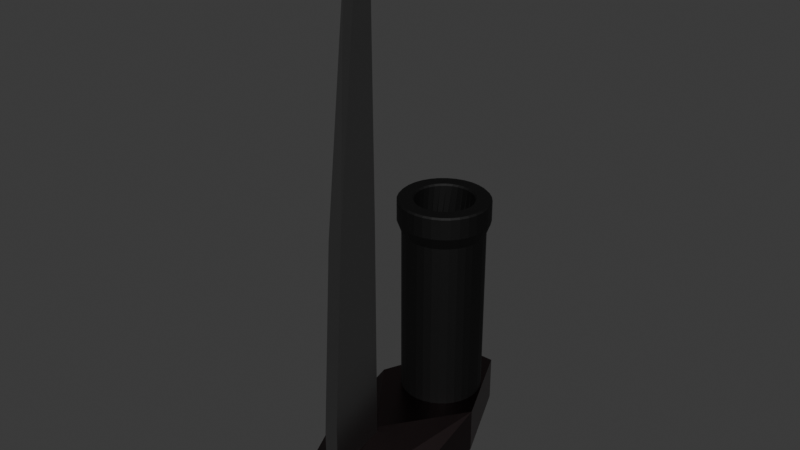 # Source: MachineWeapon.blend  (saved by Blender 4.1.24; exported with 4.5.12 LTS)
import bpy
from mathutils import Matrix  # noqa: F401  (used for matrix-valued properties, if any)

bpy.ops.wm.read_factory_settings(use_empty=True)
scene = bpy.context.scene
scene.name = 'Scene'

# ---- collections
col_collection = bpy.data.collections.new('Collection'); scene.collection.children.link(col_collection)

# ---- materials (node trees are filled in below, after node groups)
mat_rust = bpy.data.materials.new('Rust')
mat_rust.alpha_threshold = 0.0
mat_rust.use_transparent_shadow = False
mat_rust.roughness = 0.5
mat_rust.line_color = (0.0, 0.0, 0.0, 1.0)
mat_bladematerial = bpy.data.materials.new('BladeMaterial')
mat_bladematerial.use_transparent_shadow = False
mat_gunbarrel = bpy.data.materials.new('GunBarrel')
mat_gunbarrel.use_transparent_shadow = False

# ---- material node trees
mat_rust.use_nodes = True; mat_rust.node_tree.nodes.clear()
_N = mat_rust.node_tree.nodes; _L = mat_rust.node_tree.links
n0 = _N.new('ShaderNodeOutputMaterial'); n0.name = 'Material Output'; n0.location = (300, 300)
n1 = _N.new('ShaderNodeBsdfPrincipled'); n1.name = 'Principled BSDF'; n1.location = (10, 300)
n1.inputs[0].default_value = (0.09084, 0.06697, 0.06866, 1.0)
n1.inputs[1].default_value = 1.0
n1.inputs[2].default_value = 0.3291
n1.inputs[3].default_value = 1.45
_L.new(n1.outputs[0], n0.inputs[0])
n0.is_active_output = True
mat_bladematerial.use_nodes = True; mat_bladematerial.node_tree.nodes.clear()
_N = mat_bladematerial.node_tree.nodes; _L = mat_bladematerial.node_tree.links
n0 = _N.new('ShaderNodeBsdfPrincipled'); n0.name = 'Principled BSDF'; n0.location = (10, 300)
n0.inputs[0].default_value = (0.3537, 0.3537, 0.3537, 1.0)
n0.inputs[1].default_value = 1.0
n0.inputs[2].default_value = 0.3038
n1 = _N.new('ShaderNodeOutputMaterial'); n1.name = 'Material Output'; n1.location = (300, 300)
_L.new(n0.outputs[0], n1.inputs[0])
n1.is_active_output = True
mat_gunbarrel.use_nodes = True; mat_gunbarrel.node_tree.nodes.clear()
_N = mat_gunbarrel.node_tree.nodes; _L = mat_gunbarrel.node_tree.links
n0 = _N.new('ShaderNodeBsdfPrincipled'); n0.name = 'Principled BSDF'; n0.location = (10, 300)
n0.inputs[0].default_value = (0.02715, 0.02715, 0.02715, 1.0)
n0.inputs[1].default_value = 0.9684
n0.inputs[2].default_value = 0.6646
n1 = _N.new('ShaderNodeOutputMaterial'); n1.name = 'Material Output'; n1.location = (300, 300)
_L.new(n0.outputs[0], n1.inputs[0])
n1.is_active_output = True

# ---- world
world_world = bpy.data.worlds.new('World'); scene.world = world_world
world_world.use_nodes = True; world_world.node_tree.nodes.clear()
_N = world_world.node_tree.nodes; _L = world_world.node_tree.links
n0 = _N.new('ShaderNodeOutputWorld'); n0.name = 'World Output'; n0.location = (300, 300)
n1 = _N.new('ShaderNodeBackground'); n1.name = 'Background'; n1.location = (10, 300)
n1.inputs[0].default_value = (0.05088, 0.05088, 0.05088, 1.0)
_L.new(n1.outputs[0], n0.inputs[0])
n0.is_active_output = True
world_world.color = (0.05088, 0.05088, 0.05088)
world_world.use_sun_shadow = False
world_world.sun_shadow_jitter_overblur = 0.0

# ---- meshes
me_cube_001 = bpy.data.meshes.new('Cube.001')
me_cube_001.from_pydata([(-0.329, 1.0, 1.0), (-1.0, 0.329, 1.0), (1.0, 0.329, 1.0), (0.329, 1.0, 1.0), (-1.0, -0.329, 0.2718), (-1.0, 0.329, 1.0), (-0.02732, -0.2718, 1.0), (-0.329, -1.0, 0.2718), (0.02732, -0.2718, 1.0), (0.329, -1.0, 0.2718), (1.0, 0.329, 1.0), (1.0, -0.329, 0.2718), (-0.04319, -0.3101, -1.0), (-0.329, -1.0, -0.3101), (-1.0, -0.329, -0.3101), (-0.3101, -0.04319, -1.0), (-0.3101, 0.04319, -1.0), (-1.0, 0.329, -0.3101), (-0.04319, 0.3101, -1.0), (-0.329, 1.0, -0.3101), (0.3101, -0.04319, -1.0), (1.0, -0.329, -0.3101), (0.329, -1.0, -0.3101), (0.04319, -0.3101, -1.0), (0.04319, 0.3101, -1.0), (0.329, 1.0, -0.3101), (0.3101, 0.04319, -1.0), (1.0, 0.329, -0.3101)], [], [(27, 2, 10, 11, 21), (14, 4, 5, 1, 17), (2, 3, 0, 1, 5, 6, 8, 10), (9, 22, 21, 11), (0, 19, 17, 1), (19, 0, 3, 25), (2, 27, 25, 3), (22, 9, 7, 13), (6, 5, 4, 7), (10, 8, 9, 11), (8, 6, 7, 9), (16, 18, 24, 26, 20, 23, 12, 15), (15, 12, 13, 14), (18, 16, 17, 19), (26, 24, 25, 27), (23, 20, 21, 22), (14, 17, 16, 15), (19, 25, 24, 18), (27, 21, 20, 26), (22, 13, 12, 23), (13, 7, 4, 14)])
_uv = me_cube_001.uv_layers.new(name='UVMap')
_uv.uv.foreach_set('vector', [0.4612, 0.5839, 0.625, 0.5839, 0.625, 0.5839, 0.534, 0.6661, 0.4612, 0.6661, 0.4612, 0.08388, 0.534, 0.08388, 0.625, 0.1661, 0.625, 0.1661, 0.4612, 0.1661, 0.625, 0.5839, 0.7089, 0.5, 0.7911, 0.5, 0.875, 0.5839, 0.875, 0.5839, 0.7534, 0.659, 0.7466, 0.659, 0.625, 0.5839, 0.534, 0.8339, 0.4612, 0.8339, 0.4612, 0.6661, 0.534, 0.6661, 0.625, 0.3339, 0.4612, 0.3339, 0.4612, 0.1661, 0.625, 0.1661, 0.4612, 0.3339, 0.625, 0.3339, 0.625, 0.4161, 0.4612, 0.4161, 0.625, 0.5839, 0.4612, 0.5839, 0.4612, 0.4161, 0.625, 0.4161, 0.4612, 0.8339, 0.534, 0.8339, 0.534, 0.9161, 0.4612, 0.9161, 0.625, 0.02666, 0.625, 0.08388, 0.534, 0.08388, 0.534, 0.0, 0.625, 0.6661, 0.625, 0.7806, 0.534, 0.8339, 0.534, 0.6661, 0.625, 0.8716, 0.625, 0.8784, 0.534, 0.9161, 0.534, 0.8339, 0.2112, 0.6196, 0.2446, 0.5862, 0.2554, 0.5862, 0.2888, 0.6196, 0.2888, 0.6304, 0.2554, 0.6638, 0.2446, 0.6638, 0.2112, 0.6304, 0.2112, 0.6304, 0.2446, 0.6638, 0.2089, 0.75, 0.125, 0.6661, 0.2446, 0.5862, 0.2112, 0.6196, 0.125, 0.5839, 0.2089, 0.5, 0.2888, 0.6196, 0.2554, 0.5862, 0.2911, 0.5, 0.375, 0.5839, 0.2554, 0.6638, 0.2888, 0.6304, 0.375, 0.6661, 0.2911, 0.75, 0.125, 0.6661, 0.125, 0.5839, 0.2112, 0.6196, 0.2112, 0.6304, 0.2089, 0.5, 0.2911, 0.5, 0.2554, 0.5862, 0.2446, 0.5862, 0.4612, 0.5839, 0.4612, 0.6661, 0.2888, 0.6304, 0.2888, 0.6196, 0.2911, 0.75, 0.2089, 0.75, 0.2446, 0.6638, 0.2554, 0.6638, 0.4612, 0.0, 0.534, 0.0, 0.534, 0.08388, 0.4612, 0.08388])
me_cube_001.materials.append(mat_rust)
me_cube_001.update()
me_cube_002 = bpy.data.meshes.new('Cube.002')
me_cube_002.from_pydata([(-2.155, -1.0, -1.0), (-2.155, -1.0, 1.0), (-2.155, 1.0, -1.0), (-2.155, 1.0, 1.0), (2.155, -1.0, -1.0), (2.155, -1.0, 1.0), (2.155, 1.0, -1.0), (2.155, 1.0, 1.0), (-2.155, -0.559, 7.854), (-2.155, 1.0, 7.854), (2.155, 1.0, 7.854), (2.155, -0.559, 7.854), (-1.326, 0.3533, 15.85), (-1.326, 1.0, 15.85), (1.326, 1.0, 15.85), (1.326, 0.3533, 15.85), (7.831e-09, 0.7669, 16.7), (7.831e-09, 1.0, 16.91), (7.831e-09, -1.367, -1.0), (7.831e-09, -1.367, 1.0), (7.831e-09, -0.9259, 7.854), (7.831e-09, -0.01361, 15.85)], [], [(0, 1, 3, 2), (2, 3, 7, 6), (6, 7, 5, 4), (4, 5, 19, 18), (2, 6, 4, 0), (3, 1, 8, 9), (12, 8, 20, 21), (5, 11, 20, 19), (7, 3, 9, 10), (5, 7, 10, 11), (15, 14, 17, 16), (10, 9, 13, 14), (11, 10, 14, 15), (9, 8, 12, 13), (13, 12, 16, 17), (1, 0, 18, 19), (14, 13, 17), (8, 1, 19, 20), (15, 16, 21), (0, 4, 18), (16, 12, 21), (11, 15, 21, 20)])
_uv = me_cube_002.uv_layers.new(name='UVMap')
_uv.uv.foreach_set('vector', [0.375, 0.0, 0.625, 0.0, 0.625, 0.25, 0.375, 0.25, 0.375, 0.25, 0.625, 0.25, 0.625, 0.5, 0.375, 0.5, 0.375, 0.5, 0.625, 0.5, 0.625, 0.75, 0.375, 0.75, 0.375, 0.75, 0.625, 0.75, 0.625, 0.75, 0.375, 0.75, 0.125, 0.5, 0.375, 0.5, 0.375, 0.75, 0.125, 0.75, 0.625, 0.25, 0.625, 0.0, 0.625, 0.0, 0.625, 0.25, 0.625, 0.0, 0.625, 0.0, 0.625, 0.0, 0.625, 0.0, 0.625, 0.75, 0.625, 0.75, 0.625, 0.75, 0.625, 0.75, 0.625, 0.5, 0.625, 0.25, 0.625, 0.25, 0.625, 0.5, 0.625, 0.75, 0.625, 0.5, 0.625, 0.5, 0.625, 0.75, 0.625, 0.75, 0.625, 0.5, 0.625, 0.5, 0.625, 0.75, 0.625, 0.5, 0.625, 0.25, 0.625, 0.25, 0.625, 0.5, 0.625, 0.75, 0.625, 0.5, 0.625, 0.5, 0.625, 0.75, 0.625, 0.25, 0.625, 0.0, 0.625, 0.0, 0.625, 0.25, 0.625, 0.25, 0.625, 0.0, 0.625, 0.0, 0.625, 0.25, 0.625, 0.0, 0.375, 0.0, 0.375, 0.0, 0.625, 0.0, 0.625, 0.5, 0.625, 0.25, 0.625, 0.5, 0.625, 0.0, 0.625, 0.0, 0.625, 0.0, 0.625, 0.0, 0.625, 0.75, 0.625, 0.75, 0.625, 0.75, 0.125, 0.75, 0.375, 0.75, 0.125, 0.75, 0.625, 0.0, 0.625, 0.0, 0.625, 0.0, 0.625, 0.75, 0.625, 0.75, 0.625, 0.75, 0.625, 0.75])
me_cube_002.materials.append(mat_bladematerial)
me_cube_002.update()
me_cylinder = bpy.data.meshes.new('Cylinder')
me_cylinder.from_pydata([(0.0, 1.0, -1.0), (0.0, 1.0, 3.522), (0.1951, 0.9808, -1.0), (0.1951, 0.9808, 3.522), (0.3827, 0.9239, -1.0), (0.3827, 0.9239, 3.522), (0.5556, 0.8315, -1.0), (0.5556, 0.8315, 3.522), (0.7071, 0.7071, -1.0), (0.7071, 0.7071, 3.522), (0.8315, 0.5556, -1.0), (0.8315, 0.5556, 3.522), (0.9239, 0.3827, -1.0), (0.9239, 0.3827, 3.522), (0.9808, 0.1951, -1.0), (0.9808, 0.1951, 3.522), (1.0, 0.0, -1.0), (1.0, 0.0, 3.522), (0.9808, -0.1951, -1.0), (0.9808, -0.1951, 3.522), (0.9239, -0.3827, -1.0), (0.9239, -0.3827, 3.522), (0.8315, -0.5556, -1.0), (0.8315, -0.5556, 3.522), (0.7071, -0.7071, -1.0), (0.7071, -0.7071, 3.522), (0.5556, -0.8315, -1.0), (0.5556, -0.8315, 3.522), (0.3827, -0.9239, -1.0), (0.3827, -0.9239, 3.522), (0.1951, -0.9808, -1.0), (0.1951, -0.9808, 3.522), (0.0, -1.0, -1.0), (0.0, -1.0, 3.522), (-0.1951, -0.9808, -1.0), (-0.1951, -0.9808, 3.522), (-0.3827, -0.9239, -1.0), (-0.3827, -0.9239, 3.522), (-0.5556, -0.8315, -1.0), (-0.5556, -0.8315, 3.522), (-0.7071, -0.7071, -1.0), (-0.7071, -0.7071, 3.522), (-0.8315, -0.5556, -1.0), (-0.8315, -0.5556, 3.522), (-0.9239, -0.3827, -1.0), (-0.9239, -0.3827, 3.522), (-0.9808, -0.1951, -1.0), (-0.9808, -0.1951, 3.522), (-1.0, 0.0, -1.0), (-1.0, 0.0, 3.522), (-0.9808, 0.1951, -1.0), (-0.9808, 0.1951, 3.522), (-0.9239, 0.3827, -1.0), (-0.9239, 0.3827, 3.522), (-0.8315, 0.5556, -1.0), (-0.8315, 0.5556, 3.522), (-0.7071, 0.7071, -1.0), (-0.7071, 0.7071, 3.522), (-0.5556, 0.8315, -1.0), (-0.5556, 0.8315, 3.522), (-0.3827, 0.9239, -1.0), (-0.3827, 0.9239, 3.522), (-0.1951, 0.9808, -1.0), (-0.1951, 0.9808, 3.522), (0.2163, 1.088, 3.815), (-2.52e-08, 1.109, 3.815), (0.4243, 1.024, 3.815), (0.6161, 0.922, 3.815), (0.7841, 0.7841, 3.815), (0.922, 0.6161, 3.815), (1.024, 0.4243, 3.815), (1.088, 0.2163, 3.815), (1.109, 1.298e-08, 3.815), (1.088, -0.2163, 3.815), (1.024, -0.4243, 3.815), (0.922, -0.6161, 3.815), (0.7841, -0.7841, 3.815), (0.6161, -0.922, 3.815), (0.4243, -1.024, 3.815), (0.2163, -1.088, 3.815), (-2.52e-08, -1.109, 3.815), (-0.2163, -1.088, 3.815), (-0.4243, -1.024, 3.815), (-0.6161, -0.922, 3.815), (-0.7841, -0.7841, 3.815), (-0.922, -0.6161, 3.815), (-1.024, -0.4243, 3.815), (-1.088, -0.2163, 3.815), (-1.109, 1.298e-08, 3.815), (-1.088, 0.2163, 3.815), (-1.024, 0.4243, 3.815), (-0.922, 0.6161, 3.815), (-0.7841, 0.7841, 3.815), (-0.6161, 0.922, 3.815), (-0.4243, 1.024, 3.815), (-0.2163, 1.088, 3.815), (-0.2693, 0.6651, 0.09899), (-0.3939, 0.5998, 0.09899), (-0.1344, 0.7049, 0.09899), (0.005729, 0.7175, 0.09899), (0.1456, 0.7026, 0.09899), (0.2799, 0.6607, 0.09899), (0.4034, 0.5934, 0.09899), (0.5114, 0.5033, 0.09899), (0.5998, 0.3939, 0.09899), (0.6651, 0.2693, 0.09899), (0.7049, 0.1344, 0.09899), (0.7175, -0.005729, 0.09899), (0.7026, -0.1456, 0.09899), (0.6607, -0.2799, 0.09899), (0.5934, -0.4034, 0.09899), (0.5033, -0.5114, 0.09899), (0.3939, -0.5998, 0.09899), (0.2693, -0.6651, 0.09899), (0.1344, -0.7049, 0.09899), (-0.005728, -0.7175, 0.09899), (-0.1456, -0.7026, 0.09899), (-0.2799, -0.6607, 0.09899), (-0.4034, -0.5934, 0.09899), (-0.5114, -0.5033, 0.09899), (-0.5998, -0.3939, 0.09899), (-0.6651, -0.2693, 0.09899), (-0.7049, -0.1344, 0.09899), (-0.7175, 0.005729, 0.09899), (-0.7026, 0.1456, 0.09899), (-0.6607, 0.2799, 0.09899), (-0.5934, 0.4034, 0.09899), (-0.5033, 0.5114, 0.09899), (0.1363, 0.7034, 4.312), (0.1476, 0.7421, 4.351), (-1.12e-08, 0.7566, 4.351), (-0.003597, 0.7165, 4.312), (0.2709, 0.6633, 4.312), (0.2895, 0.699, 4.351), (0.3951, 0.5977, 4.312), (0.4203, 0.6291, 4.351), (0.5041, 0.5092, 4.312), (0.535, 0.535, 4.351), (0.5937, 0.4011, 4.312), (0.6291, 0.4203, 4.351), (0.6606, 0.2775, 4.312), (0.699, 0.2895, 4.351), (0.702, 0.1433, 4.312), (0.7421, 0.1476, 4.351), (0.7165, 0.003597, 4.312), (0.7566, 1.034e-08, 4.351), (0.7034, -0.1363, 4.312), (0.7421, -0.1476, 4.351), (0.6633, -0.2709, 4.312), (0.699, -0.2895, 4.351), (0.5977, -0.3951, 4.312), (0.6291, -0.4203, 4.351), (0.5092, -0.5041, 4.312), (0.535, -0.535, 4.351), (0.4011, -0.5937, 4.312), (0.4203, -0.6291, 4.351), (0.2775, -0.6606, 4.312), (0.2895, -0.699, 4.351), (0.1433, -0.702, 4.312), (0.1476, -0.7421, 4.351), (0.003597, -0.7165, 4.312), (-1.12e-08, -0.7566, 4.351), (-0.1363, -0.7034, 4.312), (-0.1476, -0.7421, 4.351), (-0.2709, -0.6633, 4.312), (-0.2895, -0.699, 4.351), (-0.3951, -0.5977, 4.312), (-0.4203, -0.6291, 4.351), (-0.5041, -0.5092, 4.312), (-0.535, -0.535, 4.351), (-0.5937, -0.4011, 4.312), (-0.6291, -0.4203, 4.351), (-0.6606, -0.2775, 4.312), (-0.699, -0.2895, 4.351), (-0.702, -0.1433, 4.312), (-0.7421, -0.1476, 4.351), (-0.7165, -0.003597, 4.312), (-0.7566, 1.034e-08, 4.351), (-0.7034, 0.1363, 4.312), (-0.7421, 0.1476, 4.351), (-0.6633, 0.2709, 4.312), (-0.699, 0.2895, 4.351), (-0.5977, 0.3951, 4.312), (-0.6291, 0.4203, 4.351), (-0.5092, 0.5041, 4.312), (-0.535, 0.535, 4.351), (-0.4011, 0.5937, 4.312), (-0.4203, 0.6291, 4.351), (-0.2775, 0.6606, 4.312), (-0.2895, 0.699, 4.351), (-0.1433, 0.702, 4.312), (-0.1476, 0.7421, 4.351), (0.2087, 1.049, 4.351), (0.2163, 1.088, 4.312), (-9.772e-09, 1.109, 4.312), (-8.858e-09, 1.07, 4.351), (0.4094, 0.9884, 4.351), (0.4243, 1.024, 4.312), (0.5944, 0.8895, 4.351), (0.6161, 0.922, 4.312), (0.7565, 0.7565, 4.351), (0.7841, 0.7841, 4.312), (0.8895, 0.5944, 4.351), (0.922, 0.6161, 4.312), (0.9884, 0.4094, 4.351), (1.024, 0.4243, 4.312), (1.049, 0.2087, 4.351), (1.088, 0.2163, 4.312), (1.07, 1.269e-08, 4.351), (1.109, 1.298e-08, 4.312), (1.049, -0.2087, 4.351), (1.088, -0.2163, 4.312), (0.9884, -0.4094, 4.351), (1.024, -0.4243, 4.312), (0.8895, -0.5944, 4.351), (0.922, -0.6161, 4.312), (0.7565, -0.7565, 4.351), (0.7841, -0.7841, 4.312), (0.5944, -0.8895, 4.351), (0.6161, -0.922, 4.312), (0.4094, -0.9884, 4.351), (0.4243, -1.024, 4.312), (0.2087, -1.049, 4.351), (0.2163, -1.088, 4.312), (-8.858e-09, -1.07, 4.351), (-9.772e-09, -1.109, 4.312), (-0.2087, -1.049, 4.351), (-0.2163, -1.088, 4.312), (-0.4094, -0.9884, 4.351), (-0.4243, -1.024, 4.312), (-0.5944, -0.8895, 4.351), (-0.6161, -0.922, 4.312), (-0.7565, -0.7565, 4.351), (-0.7841, -0.7841, 4.312), (-0.8895, -0.5944, 4.351), (-0.922, -0.6161, 4.312), (-0.9884, -0.4094, 4.351), (-1.024, -0.4243, 4.312), (-1.049, -0.2087, 4.351), (-1.088, -0.2163, 4.312), (-1.07, 1.269e-08, 4.351), (-1.109, 1.298e-08, 4.312), (-1.049, 0.2087, 4.351), (-1.088, 0.2163, 4.312), (-0.9884, 0.4094, 4.351), (-1.024, 0.4243, 4.312), (-0.8895, 0.5944, 4.351), (-0.922, 0.6161, 4.312), (-0.7565, 0.7565, 4.351), (-0.7841, 0.7841, 4.312), (-0.5944, 0.8895, 4.351), (-0.6161, 0.922, 4.312), (-0.4094, 0.9884, 4.351), (-0.4243, 1.024, 4.312), (-0.2087, 1.049, 4.351), (-0.2163, 1.088, 4.312)], [], [(0, 1, 3, 2), (2, 3, 5, 4), (4, 5, 7, 6), (6, 7, 9, 8), (8, 9, 11, 10), (10, 11, 13, 12), (12, 13, 15, 14), (14, 15, 17, 16), (16, 17, 19, 18), (18, 19, 21, 20), (20, 21, 23, 22), (22, 23, 25, 24), (24, 25, 27, 26), (26, 27, 29, 28), (28, 29, 31, 30), (30, 31, 33, 32), (32, 33, 35, 34), (34, 35, 37, 36), (36, 37, 39, 38), (38, 39, 41, 40), (40, 41, 43, 42), (42, 43, 45, 44), (44, 45, 47, 46), (46, 47, 49, 48), (48, 49, 51, 50), (50, 51, 53, 52), (52, 53, 55, 54), (54, 55, 57, 56), (56, 57, 59, 58), (58, 59, 61, 60), (9, 7, 67, 68), (60, 61, 63, 62), (62, 63, 1, 0), (0, 2, 4, 6, 8, 10, 12, 14, 16, 18, 20, 22, 24, 26, 28, 30, 32, 34, 36, 38, 40, 42, 44, 46, 48, 50, 52, 54, 56, 58, 60, 62), (74, 73, 211, 213), (27, 25, 76, 77), (45, 43, 85, 86), (63, 61, 94, 95), (19, 17, 72, 73), (37, 35, 81, 82), (55, 53, 90, 91), (11, 9, 68, 69), (29, 27, 77, 78), (47, 45, 86, 87), (3, 1, 65, 64), (1, 63, 95, 65), (21, 19, 73, 74), (39, 37, 82, 83), (57, 55, 91, 92), (13, 11, 69, 70), (31, 29, 78, 79), (49, 47, 87, 88), (5, 3, 64, 66), (23, 21, 74, 75), (41, 39, 83, 84), (59, 57, 92, 93), (15, 13, 70, 71), (33, 31, 79, 80), (51, 49, 88, 89), (7, 5, 66, 67), (25, 23, 75, 76), (43, 41, 84, 85), (61, 59, 93, 94), (17, 15, 71, 72), (35, 33, 80, 81), (53, 51, 89, 90), (160, 158, 111, 112), (88, 87, 239, 241), (75, 74, 213, 215), (89, 88, 241, 243), (76, 75, 215, 217), (90, 89, 243, 245), (77, 76, 217, 219), (91, 90, 245, 247), (78, 77, 219, 221), (92, 91, 247, 249), (79, 78, 221, 223), (66, 64, 193, 197), (93, 92, 249, 251), (80, 79, 223, 225), (65, 95, 255, 194), (94, 93, 251, 253), (81, 80, 225, 227), (68, 67, 199, 201), (95, 94, 253, 255), (82, 81, 227, 229), (69, 68, 201, 203), (83, 82, 229, 231), (70, 69, 203, 205), (67, 66, 197, 199), (84, 83, 231, 233), (71, 70, 205, 207), (85, 84, 233, 235), (72, 71, 207, 209), (86, 85, 235, 237), (73, 72, 209, 211), (87, 86, 237, 239), (132, 128, 96, 98), (130, 129, 192, 195), (136, 134, 99, 100), (138, 136, 100, 101), (140, 138, 101, 102), (142, 140, 102, 103), (144, 142, 103, 104), (146, 144, 104, 105), (148, 146, 105, 106), (150, 148, 106, 107), (152, 150, 107, 108), (154, 152, 108, 109), (156, 154, 109, 110), (157, 159, 222, 220), (158, 156, 110, 111), (162, 160, 112, 113), (164, 162, 113, 114), (166, 164, 114, 115), (168, 166, 115, 116), (170, 168, 116, 117), (172, 170, 117, 118), (174, 172, 118, 119), (176, 174, 119, 120), (178, 176, 120, 121), (180, 178, 121, 122), (182, 180, 122, 123), (184, 182, 123, 124), (186, 184, 124, 125), (188, 186, 125, 126), (190, 188, 126, 127), (64, 65, 194, 193), (134, 132, 98, 99), (96, 97, 127, 126, 125, 124, 123, 122, 121, 120, 119, 118, 117, 116, 115, 114, 113, 112, 111, 110, 109, 108, 107, 106, 105, 104, 103, 102, 101, 100, 99, 98), (131, 190, 127, 97), (185, 187, 250, 248), (159, 161, 224, 222), (133, 135, 198, 196), (187, 189, 252, 250), (161, 163, 226, 224), (135, 137, 200, 198), (189, 191, 254, 252), (163, 165, 228, 226), (137, 139, 202, 200), (191, 130, 195, 254), (165, 167, 230, 228), (139, 141, 204, 202), (167, 169, 232, 230), (141, 143, 206, 204), (169, 171, 234, 232), (143, 145, 208, 206), (171, 173, 236, 234), (145, 147, 210, 208), (173, 175, 238, 236), (147, 149, 212, 210), (175, 177, 240, 238), (149, 151, 214, 212), (177, 179, 242, 240), (151, 153, 216, 214), (179, 181, 244, 242), (153, 155, 218, 216), (181, 183, 246, 244), (155, 157, 220, 218), (129, 133, 196, 192), (183, 185, 248, 246), (193, 194, 195, 192), (197, 193, 192, 196), (199, 197, 196, 198), (201, 199, 198, 200), (203, 201, 200, 202), (205, 203, 202, 204), (207, 205, 204, 206), (209, 207, 206, 208), (211, 209, 208, 210), (213, 211, 210, 212), (215, 213, 212, 214), (217, 215, 214, 216), (219, 217, 216, 218), (221, 219, 218, 220), (223, 221, 220, 222), (225, 223, 222, 224), (227, 225, 224, 226), (229, 227, 226, 228), (231, 229, 228, 230), (233, 231, 230, 232), (235, 233, 232, 234), (237, 235, 234, 236), (239, 237, 236, 238), (241, 239, 238, 240), (243, 241, 240, 242), (245, 243, 242, 244), (247, 245, 244, 246), (249, 247, 246, 248), (251, 249, 248, 250), (253, 251, 250, 252), (255, 253, 252, 254), (194, 255, 254, 195), (129, 130, 131, 128), (133, 129, 128, 132), (135, 133, 132, 134), (137, 135, 134, 136), (139, 137, 136, 138), (141, 139, 138, 140), (143, 141, 140, 142), (145, 143, 142, 144), (147, 145, 144, 146), (149, 147, 146, 148), (151, 149, 148, 150), (153, 151, 150, 152), (155, 153, 152, 154), (157, 155, 154, 156), (159, 157, 156, 158), (161, 159, 158, 160), (163, 161, 160, 162), (165, 163, 162, 164), (167, 165, 164, 166), (169, 167, 166, 168), (171, 169, 168, 170), (173, 171, 170, 172), (175, 173, 172, 174), (177, 175, 174, 176), (179, 177, 176, 178), (181, 179, 178, 180), (183, 181, 180, 182), (185, 183, 182, 184), (187, 185, 184, 186), (189, 187, 186, 188), (191, 189, 188, 190), (130, 191, 190, 131), (128, 131, 97, 96)])
_uv = me_cylinder.uv_layers.new(name='UVMap')
_uv.uv.foreach_set('vector', [1.0, 0.5, 1.0, 1.0, 0.9688, 1.0, 0.9688, 0.5, 0.9688, 0.5, 0.9688, 1.0, 0.9375, 1.0, 0.9375, 0.5, 0.9375, 0.5, 0.9375, 1.0, 0.9062, 1.0, 0.9062, 0.5, 0.9062, 0.5, 0.9062, 1.0, 0.875, 1.0, 0.875, 0.5, 0.875, 0.5, 0.875, 1.0, 0.8438, 1.0, 0.8438, 0.5, 0.8438, 0.5, 0.8438, 1.0, 0.8125, 1.0, 0.8125, 0.5, 0.8125, 0.5, 0.8125, 1.0, 0.7812, 1.0, 0.7812, 0.5, 0.7812, 0.5, 0.7812, 1.0, 0.75, 1.0, 0.75, 0.5, 0.75, 0.5, 0.75, 1.0, 0.7188, 1.0, 0.7188, 0.5, 0.7188, 0.5, 0.7188, 1.0, 0.6875, 1.0, 0.6875, 0.5, 0.6875, 0.5, 0.6875, 1.0, 0.6562, 1.0, 0.6562, 0.5, 0.6562, 0.5, 0.6562, 1.0, 0.625, 1.0, 0.625, 0.5, 0.625, 0.5, 0.625, 1.0, 0.5938, 1.0, 0.5938, 0.5, 0.5938, 0.5, 0.5938, 1.0, 0.5625, 1.0, 0.5625, 0.5, 0.5625, 0.5, 0.5625, 1.0, 0.5312, 1.0, 0.5312, 0.5, 0.5312, 0.5, 0.5312, 1.0, 0.5, 1.0, 0.5, 0.5, 0.5, 0.5, 0.5, 1.0, 0.4688, 1.0, 0.4688, 0.5, 0.4688, 0.5, 0.4688, 1.0, 0.4375, 1.0, 0.4375, 0.5, 0.4375, 0.5, 0.4375, 1.0, 0.4062, 1.0, 0.4062, 0.5, 0.4062, 0.5, 0.4062, 1.0, 0.375, 1.0, 0.375, 0.5, 0.375, 0.5, 0.375, 1.0, 0.3438, 1.0, 0.3438, 0.5, 0.3438, 0.5, 0.3438, 1.0, 0.3125, 1.0, 0.3125, 0.5, 0.3125, 0.5, 0.3125, 1.0, 0.2812, 1.0, 0.2812, 0.5, 0.2812, 0.5, 0.2812, 1.0, 0.25, 1.0, 0.25, 0.5, 0.25, 0.5, 0.25, 1.0, 0.2188, 1.0, 0.2188, 0.5, 0.2188, 0.5, 0.2188, 1.0, 0.1875, 1.0, 0.1875, 0.5, 0.1875, 0.5, 0.1875, 1.0, 0.1562, 1.0, 0.1562, 0.5, 0.1562, 0.5, 0.1562, 1.0, 0.125, 1.0, 0.125, 0.5, 0.125, 0.5, 0.125, 1.0, 0.09375, 1.0, 0.09375, 0.5, 0.09375, 0.5, 0.09375, 1.0, 0.0625, 1.0, 0.0625, 0.5, 0.875, 1.0, 0.9062, 1.0, 0.9062, 1.0, 0.875, 1.0, 0.0625, 0.5, 0.0625, 1.0, 0.03125, 1.0, 0.03125, 0.5, 0.03125, 0.5, 0.03125, 1.0, 0.0, 1.0, 0.0, 0.5, 0.75, 0.49, 0.7968, 0.4854, 0.8418, 0.4717, 0.8833, 0.4496, 0.9197, 0.4197, 0.9496, 0.3833, 0.9717, 0.3418, 0.9854, 0.2968, 0.99, 0.25, 0.9854, 0.2032, 0.9717, 0.1582, 0.9496, 0.1167, 0.9197, 0.08029, 0.8833, 0.05045, 0.8418, 0.02827, 0.7968, 0.01461, 0.75, 0.01, 0.7032, 0.01461, 0.6582, 0.02827, 0.6167, 0.05045, 0.5803, 0.08029, 0.5504, 0.1167, 0.5283, 0.1582, 0.5146, 0.2032, 0.51, 0.25, 0.5146, 0.2968, 0.5283, 0.3418, 0.5504, 0.3833, 0.5803, 0.4197, 0.6167, 0.4496, 0.6582, 0.4717, 0.7032, 0.4854, 0.6875, 1.0, 0.7188, 1.0, 0.7188, 1.0, 0.6875, 1.0, 0.5938, 1.0, 0.625, 1.0, 0.625, 1.0, 0.5938, 1.0, 0.3125, 1.0, 0.3438, 1.0, 0.3438, 1.0, 0.3125, 1.0, 0.03125, 1.0, 0.0625, 1.0, 0.0625, 1.0, 0.03125, 1.0, 0.7188, 1.0, 0.75, 1.0, 0.75, 1.0, 0.7188, 1.0, 0.4375, 1.0, 0.4688, 1.0, 0.4688, 1.0, 0.4375, 1.0, 0.1562, 1.0, 0.1875, 1.0, 0.1875, 1.0, 0.1562, 1.0, 0.8438, 1.0, 0.875, 1.0, 0.875, 1.0, 0.8438, 1.0, 0.5625, 1.0, 0.5938, 1.0, 0.5938, 1.0, 0.5625, 1.0, 0.2812, 1.0, 0.3125, 1.0, 0.3125, 1.0, 0.2812, 1.0, 0.9688, 1.0, 1.0, 1.0, 1.0, 1.0, 0.9688, 1.0, 0.0, 1.0, 0.03125, 1.0, 0.03125, 1.0, 0.0, 1.0, 0.6875, 1.0, 0.7188, 1.0, 0.7188, 1.0, 0.6875, 1.0, 0.4062, 1.0, 0.4375, 1.0, 0.4375, 1.0, 0.4062, 1.0, 0.125, 1.0, 0.1562, 1.0, 0.1562, 1.0, 0.125, 1.0, 0.8125, 1.0, 0.8438, 1.0, 0.8438, 1.0, 0.8125, 1.0, 0.5312, 1.0, 0.5625, 1.0, 0.5625, 1.0, 0.5312, 1.0, 0.25, 1.0, 0.2812, 1.0, 0.2812, 1.0, 0.25, 1.0, 0.9375, 1.0, 0.9688, 1.0, 0.9688, 1.0, 0.9375, 1.0, 0.6562, 1.0, 0.6875, 1.0, 0.6875, 1.0, 0.6562, 1.0, 0.375, 1.0, 0.4062, 1.0, 0.4062, 1.0, 0.375, 1.0, 0.09375, 1.0, 0.125, 1.0, 0.125, 1.0, 0.09375, 1.0, 0.7812, 1.0, 0.8125, 1.0, 0.8125, 1.0, 0.7812, 1.0, 0.5, 1.0, 0.5312, 1.0, 0.5312, 1.0, 0.5, 1.0, 0.2188, 1.0, 0.25, 1.0, 0.25, 1.0, 0.2188, 1.0, 0.9062, 1.0, 0.9375, 1.0, 0.9375, 1.0, 0.9062, 1.0, 0.625, 1.0, 0.6562, 1.0, 0.6562, 1.0, 0.625, 1.0, 0.3438, 1.0, 0.375, 1.0, 0.375, 1.0, 0.3438, 1.0, 0.0625, 1.0, 0.09375, 1.0, 0.09375, 1.0, 0.0625, 1.0, 0.75, 1.0, 0.7812, 1.0, 0.7812, 1.0, 0.75, 1.0, 0.4688, 1.0, 0.5, 1.0, 0.5, 1.0, 0.4688, 1.0, 0.1875, 1.0, 0.2188, 1.0, 0.2188, 1.0, 0.1875, 1.0, 0.25, 0.09469, 0.2803, 0.09768, 0.2803, 0.09768, 0.25, 0.09469, 0.25, 1.0, 0.2812, 1.0, 0.2812, 1.0, 0.25, 1.0, 0.6562, 1.0, 0.6875, 1.0, 0.6875, 1.0, 0.6563, 1.0, 0.2188, 1.0, 0.25, 1.0, 0.25, 1.0, 0.2188, 1.0, 0.625, 1.0, 0.6562, 1.0, 0.6562, 1.0, 0.625, 1.0, 0.1875, 1.0, 0.2188, 1.0, 0.2188, 1.0, 0.1875, 1.0, 0.5938, 1.0, 0.625, 1.0, 0.625, 1.0, 0.5938, 1.0, 0.1562, 1.0, 0.1875, 1.0, 0.1875, 1.0, 0.1562, 1.0, 0.5625, 1.0, 0.5938, 1.0, 0.5938, 1.0, 0.5625, 1.0, 0.125, 1.0, 0.1562, 1.0, 0.1562, 1.0, 0.125, 1.0, 0.5312, 1.0, 0.5625, 1.0, 0.5625, 1.0, 0.5312, 1.0, 0.9375, 1.0, 0.9688, 1.0, 0.9688, 1.0, 0.9375, 1.0, 0.09375, 1.0, 0.125, 1.0, 0.125, 1.0, 0.09375, 1.0, 0.5, 1.0, 0.5312, 1.0, 0.5312, 1.0, 0.5, 1.0, 0.0, 1.0, 0.03125, 1.0, 0.03125, 1.0, 0.0, 1.0, 0.0625, 1.0, 0.09375, 1.0, 0.09375, 1.0, 0.0625, 1.0, 0.4688, 1.0, 0.5, 1.0, 0.5, 1.0, 0.4688, 1.0, 0.875, 1.0, 0.9062, 1.0, 0.9062, 1.0, 0.875, 1.0, 0.03125, 1.0, 0.0625, 1.0, 0.0625, 1.0, 0.03125, 1.0, 0.4375, 1.0, 0.4688, 1.0, 0.4688, 1.0, 0.4375, 1.0, 0.8438, 1.0, 0.875, 1.0, 0.875, 1.0, 0.8438, 1.0, 0.4062, 1.0, 0.4375, 1.0, 0.4375, 1.0, 0.4062, 1.0, 0.8125, 1.0, 0.8438, 1.0, 0.8438, 1.0, 0.8125, 1.0, 0.9062, 1.0, 0.9375, 1.0, 0.9375, 1.0, 0.9063, 1.0, 0.375, 1.0, 0.4062, 1.0, 0.4062, 1.0, 0.375, 1.0, 0.7812, 1.0, 0.8125, 1.0, 0.8125, 1.0, 0.7812, 1.0, 0.3438, 1.0, 0.375, 1.0, 0.375, 1.0, 0.3438, 1.0, 0.75, 1.0, 0.7812, 1.0, 0.7812, 1.0, 0.75, 1.0, 0.3125, 1.0, 0.3438, 1.0, 0.3438, 1.0, 0.3125, 1.0, 0.7188, 1.0, 0.75, 1.0, 0.75, 1.0, 0.7188, 1.0, 0.2812, 1.0, 0.3125, 1.0, 0.3125, 1.0, 0.2812, 1.0, 0.3094, 0.3935, 0.2803, 0.4023, 0.2803, 0.4023, 0.3094, 0.3935, 0.25, 0.4138, 0.2819, 0.4106, 0.2952, 0.4771, 0.25, 0.4816, 0.3598, 0.3598, 0.3363, 0.3791, 0.3363, 0.3791, 0.3598, 0.3598, 0.3791, 0.3363, 0.3598, 0.3598, 0.3598, 0.3598, 0.3791, 0.3363, 0.3935, 0.3094, 0.3791, 0.3363, 0.3791, 0.3363, 0.3935, 0.3094, 0.4023, 0.2803, 0.3935, 0.3094, 0.3935, 0.3094, 0.4023, 0.2803, 0.4053, 0.25, 0.4023, 0.2803, 0.4023, 0.2803, 0.4053, 0.25, 0.4023, 0.2197, 0.4053, 0.25, 0.4053, 0.25, 0.4023, 0.2197, 0.3935, 0.1906, 0.4023, 0.2197, 0.4023, 0.2197, 0.3935, 0.1906, 0.3791, 0.1637, 0.3935, 0.1906, 0.3935, 0.1906, 0.3791, 0.1637, 0.3598, 0.1402, 0.3791, 0.1637, 0.3791, 0.1637, 0.3598, 0.1402, 0.3363, 0.1209, 0.3598, 0.1402, 0.3598, 0.1402, 0.3363, 0.1209, 0.3094, 0.1065, 0.3363, 0.1209, 0.3363, 0.1209, 0.3094, 0.1065, 0.3127, 0.09871, 0.2819, 0.08939, 0.2952, 0.0229, 0.3386, 0.03607, 0.2803, 0.09768, 0.3094, 0.1065, 0.3094, 0.1065, 0.2803, 0.09768, 0.2197, 0.09768, 0.25, 0.09469, 0.25, 0.09469, 0.2197, 0.09768, 0.1906, 0.1065, 0.2197, 0.09768, 0.2197, 0.09768, 0.1906, 0.1065, 0.1637, 0.1209, 0.1906, 0.1065, 0.1906, 0.1065, 0.1637, 0.1209, 0.1402, 0.1402, 0.1637, 0.1209, 0.1637, 0.1209, 0.1402, 0.1402, 0.1209, 0.1637, 0.1402, 0.1402, 0.1402, 0.1402, 0.1209, 0.1637, 0.1065, 0.1906, 0.1209, 0.1637, 0.1209, 0.1637, 0.1065, 0.1906, 0.09768, 0.2197, 0.1065, 0.1906, 0.1065, 0.1906, 0.09768, 0.2197, 0.09469, 0.25, 0.09768, 0.2197, 0.09768, 0.2197, 0.09469, 0.25, 0.09768, 0.2803, 0.09469, 0.25, 0.09469, 0.25, 0.09768, 0.2803, 0.1065, 0.3094, 0.09768, 0.2803, 0.09768, 0.2803, 0.1065, 0.3094, 0.1209, 0.3363, 0.1065, 0.3094, 0.1065, 0.3094, 0.1209, 0.3363, 0.1402, 0.3598, 0.1209, 0.3363, 0.1209, 0.3363, 0.1402, 0.3598, 0.1637, 0.3791, 0.1402, 0.3598, 0.1402, 0.3598, 0.1637, 0.3791, 0.1906, 0.3935, 0.1637, 0.3791, 0.1637, 0.3791, 0.1906, 0.3935, 0.2197, 0.4023, 0.1906, 0.3935, 0.1906, 0.3935, 0.2197, 0.4023, 0.9688, 1.0, 1.0, 1.0, 1.0, 1.0, 0.9688, 1.0, 0.3363, 0.3791, 0.3094, 0.3935, 0.3094, 0.3935, 0.3363, 0.3791, 0.2803, 0.4023, 0.25, 0.4053, 0.2197, 0.4023, 0.1906, 0.3935, 0.1637, 0.3791, 0.1402, 0.3598, 0.1209, 0.3363, 0.1065, 0.3094, 0.09768, 0.2803, 0.09469, 0.25, 0.09768, 0.2197, 0.1065, 0.1906, 0.1209, 0.1637, 0.1402, 0.1402, 0.1637, 0.1209, 0.1906, 0.1065, 0.2197, 0.09768, 0.25, 0.09469, 0.2803, 0.09768, 0.3094, 0.1065, 0.3363, 0.1209, 0.3598, 0.1402, 0.3791, 0.1637, 0.3935, 0.1906, 0.4023, 0.2197, 0.4053, 0.25, 0.4023, 0.2803, 0.3935, 0.3094, 0.3791, 0.3363, 0.3598, 0.3598, 0.3363, 0.3791, 0.3094, 0.3935, 0.25, 0.4053, 0.2197, 0.4023, 0.2197, 0.4023, 0.25, 0.4053, 0.1342, 0.3658, 0.159, 0.3862, 0.1214, 0.4425, 0.08627, 0.4137, 0.2819, 0.08939, 0.25, 0.08624, 0.25, 0.01845, 0.2952, 0.0229, 0.3127, 0.4013, 0.341, 0.3862, 0.3786, 0.4425, 0.3386, 0.4639, 0.159, 0.3862, 0.1873, 0.4013, 0.1614, 0.4639, 0.1214, 0.4425, 0.25, 0.08624, 0.2181, 0.08939, 0.2048, 0.0229, 0.25, 0.01845, 0.341, 0.3862, 0.3658, 0.3658, 0.4137, 0.4137, 0.3786, 0.4425, 0.1873, 0.4013, 0.2181, 0.4106, 0.2048, 0.4771, 0.1614, 0.4639, 0.2181, 0.08939, 0.1873, 0.09871, 0.1614, 0.03607, 0.2048, 0.0229, 0.3658, 0.3658, 0.3862, 0.341, 0.4425, 0.3786, 0.4137, 0.4137, 0.2181, 0.4106, 0.25, 0.4138, 0.25, 0.4816, 0.2048, 0.4771, 0.1873, 0.09871, 0.159, 0.1138, 0.1214, 0.05747, 0.1614, 0.03607, 0.3862, 0.341, 0.4013, 0.3127, 0.4639, 0.3386, 0.4425, 0.3786, 0.159, 0.1138, 0.1342, 0.1342, 0.08627, 0.08627, 0.1214, 0.05747, 0.4013, 0.3127, 0.4106, 0.2819, 0.4771, 0.2952, 0.4639, 0.3386, 0.1342, 0.1342, 0.1138, 0.159, 0.05747, 0.1214, 0.08627, 0.08627, 0.4106, 0.2819, 0.4138, 0.25, 0.4816, 0.25, 0.4771, 0.2952, 0.1138, 0.159, 0.09871, 0.1873, 0.03607, 0.1614, 0.05747, 0.1214, 0.4138, 0.25, 0.4106, 0.2181, 0.4771, 0.2048, 0.4816, 0.25, 0.09871, 0.1873, 0.08939, 0.2181, 0.0229, 0.2048, 0.03607, 0.1614, 0.4106, 0.2181, 0.4013, 0.1873, 0.4639, 0.1614, 0.4771, 0.2048, 0.08939, 0.2181, 0.08624, 0.25, 0.01845, 0.25, 0.0229, 0.2048, 0.4013, 0.1873, 0.3862, 0.159, 0.4425, 0.1214, 0.4639, 0.1614, 0.08624, 0.25, 0.08939, 0.2819, 0.0229, 0.2952, 0.01845, 0.25, 0.3862, 0.159, 0.3658, 0.1342, 0.4137, 0.08627, 0.4425, 0.1214, 0.08939, 0.2819, 0.09871, 0.3127, 0.03607, 0.3386, 0.0229, 0.2952, 0.3658, 0.1342, 0.341, 0.1138, 0.3786, 0.05747, 0.4137, 0.08627, 0.09871, 0.3127, 0.1138, 0.341, 0.05747, 0.3786, 0.03607, 0.3386, 0.341, 0.1138, 0.3127, 0.09871, 0.3386, 0.03607, 0.3786, 0.05747, 0.2819, 0.4106, 0.3127, 0.4013, 0.3386, 0.4639, 0.2952, 0.4771, 0.1138, 0.341, 0.1342, 0.3658, 0.08627, 0.4137, 0.05747, 0.3786, 0.2968, 0.4854, 0.25, 0.49, 0.25, 0.4816, 0.2952, 0.4771, 0.3418, 0.4717, 0.2968, 0.4854, 0.2952, 0.4771, 0.3386, 0.4639, 0.3833, 0.4496, 0.3418, 0.4717, 0.3386, 0.4639, 0.3786, 0.4425, 0.4197, 0.4197, 0.3833, 0.4496, 0.3786, 0.4425, 0.4137, 0.4137, 0.4496, 0.3833, 0.4197, 0.4197, 0.4137, 0.4137, 0.4425, 0.3786, 0.4717, 0.3418, 0.4496, 0.3833, 0.4425, 0.3786, 0.4639, 0.3386, 0.4854, 0.2968, 0.4717, 0.3418, 0.4639, 0.3386, 0.4771, 0.2952, 0.49, 0.25, 0.4854, 0.2968, 0.4771, 0.2952, 0.4816, 0.25, 0.4854, 0.2032, 0.49, 0.25, 0.4816, 0.25, 0.4771, 0.2048, 0.4717, 0.1582, 0.4854, 0.2032, 0.4771, 0.2048, 0.4639, 0.1614, 0.4496, 0.1167, 0.4717, 0.1582, 0.4639, 0.1614, 0.4425, 0.1214, 0.4197, 0.08029, 0.4496, 0.1167, 0.4425, 0.1214, 0.4137, 0.08627, 0.3833, 0.05045, 0.4197, 0.08029, 0.4137, 0.08627, 0.3786, 0.05747, 0.3418, 0.02827, 0.3833, 0.05045, 0.3786, 0.05747, 0.3386, 0.03607, 0.2968, 0.01461, 0.3418, 0.02827, 0.3386, 0.03607, 0.2952, 0.0229, 0.25, 0.01, 0.2968, 0.01461, 0.2952, 0.0229, 0.25, 0.01845, 0.2032, 0.01461, 0.25, 0.01, 0.25, 0.01845, 0.2048, 0.0229, 0.1582, 0.02827, 0.2032, 0.01461, 0.2048, 0.0229, 0.1614, 0.03607, 0.1167, 0.05045, 0.1582, 0.02827, 0.1614, 0.03607, 0.1214, 0.05747, 0.08029, 0.08029, 0.1167, 0.05045, 0.1214, 0.05747, 0.08627, 0.08627, 0.05045, 0.1167, 0.08029, 0.08029, 0.08627, 0.08627, 0.05747, 0.1214, 0.02827, 0.1582, 0.05045, 0.1167, 0.05747, 0.1214, 0.03607, 0.1614, 0.01461, 0.2032, 0.02827, 0.1582, 0.03607, 0.1614, 0.0229, 0.2048, 0.01, 0.25, 0.01461, 0.2032, 0.0229, 0.2048, 0.01845, 0.25, 0.01461, 0.2968, 0.01, 0.25, 0.01845, 0.25, 0.0229, 0.2952, 0.02827, 0.3418, 0.01461, 0.2968, 0.0229, 0.2952, 0.03607, 0.3386, 0.05045, 0.3833, 0.02827, 0.3418, 0.03607, 0.3386, 0.05747, 0.3786, 0.08029, 0.4197, 0.05045, 0.3833, 0.05747, 0.3786, 0.08627, 0.4137, 0.1167, 0.4496, 0.08029, 0.4197, 0.08627, 0.4137, 0.1214, 0.4425, 0.1582, 0.4717, 0.1167, 0.4496, 0.1214, 0.4425, 0.1614, 0.4639, 0.2032, 0.4854, 0.1582, 0.4717, 0.1614, 0.4639, 0.2048, 0.4771, 0.25, 0.49, 0.2032, 0.4854, 0.2048, 0.4771, 0.25, 0.4816, 0.2819, 0.4106, 0.25, 0.4138, 0.25, 0.4053, 0.2803, 0.4023, 0.3127, 0.4013, 0.2819, 0.4106, 0.2803, 0.4023, 0.3094, 0.3935, 0.341, 0.3862, 0.3127, 0.4013, 0.3094, 0.3935, 0.3363, 0.3791, 0.3658, 0.3658, 0.341, 0.3862, 0.3363, 0.3791, 0.3598, 0.3598, 0.3862, 0.341, 0.3658, 0.3658, 0.3598, 0.3598, 0.3791, 0.3363, 0.4013, 0.3127, 0.3862, 0.341, 0.3791, 0.3363, 0.3935, 0.3094, 0.4106, 0.2819, 0.4013, 0.3127, 0.3935, 0.3094, 0.4023, 0.2803, 0.4138, 0.25, 0.4106, 0.2819, 0.4023, 0.2803, 0.4053, 0.25, 0.4106, 0.2181, 0.4138, 0.25, 0.4053, 0.25, 0.4023, 0.2197, 0.4013, 0.1873, 0.4106, 0.2181, 0.4023, 0.2197, 0.3935, 0.1906, 0.3862, 0.159, 0.4013, 0.1873, 0.3935, 0.1906, 0.3791, 0.1637, 0.3658, 0.1342, 0.3862, 0.159, 0.3791, 0.1637, 0.3598, 0.1402, 0.341, 0.1138, 0.3658, 0.1342, 0.3598, 0.1402, 0.3363, 0.1209, 0.3127, 0.09871, 0.341, 0.1138, 0.3363, 0.1209, 0.3094, 0.1065, 0.2819, 0.08939, 0.3127, 0.09871, 0.3094, 0.1065, 0.2803, 0.09768, 0.25, 0.08624, 0.2819, 0.08939, 0.2803, 0.09768, 0.25, 0.09469, 0.2181, 0.08939, 0.25, 0.08624, 0.25, 0.09469, 0.2197, 0.09768, 0.1873, 0.09871, 0.2181, 0.08939, 0.2197, 0.09768, 0.1906, 0.1065, 0.159, 0.1138, 0.1873, 0.09871, 0.1906, 0.1065, 0.1637, 0.1209, 0.1342, 0.1342, 0.159, 0.1138, 0.1637, 0.1209, 0.1402, 0.1402, 0.1138, 0.159, 0.1342, 0.1342, 0.1402, 0.1402, 0.1209, 0.1637, 0.09871, 0.1873, 0.1138, 0.159, 0.1209, 0.1637, 0.1065, 0.1906, 0.08939, 0.2181, 0.09871, 0.1873, 0.1065, 0.1906, 0.09768, 0.2197, 0.08624, 0.25, 0.08939, 0.2181, 0.09768, 0.2197, 0.09469, 0.25, 0.08939, 0.2819, 0.08624, 0.25, 0.09469, 0.25, 0.09768, 0.2803, 0.09871, 0.3127, 0.08939, 0.2819, 0.09768, 0.2803, 0.1065, 0.3094, 0.1138, 0.341, 0.09871, 0.3127, 0.1065, 0.3094, 0.1209, 0.3363, 0.1342, 0.3658, 0.1138, 0.341, 0.1209, 0.3363, 0.1402, 0.3598, 0.159, 0.3862, 0.1342, 0.3658, 0.1402, 0.3598, 0.1637, 0.3791, 0.1873, 0.4013, 0.159, 0.3862, 0.1637, 0.3791, 0.1906, 0.3935, 0.2181, 0.4106, 0.1873, 0.4013, 0.1906, 0.3935, 0.2197, 0.4023, 0.25, 0.4138, 0.2181, 0.4106, 0.2197, 0.4023, 0.25, 0.4053, 0.2803, 0.4023, 0.25, 0.4053, 0.25, 0.4053, 0.2803, 0.4023])
me_cylinder.materials.append(mat_gunbarrel)
me_cylinder.update()

# ---- objects
ob_cube = bpy.data.objects.new('Cube', me_cube_001)
ob_cube_001 = bpy.data.objects.new('Cube.001', me_cube_002)
ob_cylinder = bpy.data.objects.new('Cylinder', me_cylinder)

# ---- transforms, parenting, visibility, modifiers, constraints
ob_cube.location = (0.0, 0.0, 0.0)
ob_cube.scale = (0.1768, 0.4, 0.1107)
ob_cube_001.location = (0.0, -0.21, 0.1274)
ob_cube_001.scale = (0.006245, 0.08754, 0.08754)
ob_cylinder.location = (4.537e-17, 0.2043, 0.2043)
ob_cylinder.scale = (0.1275, 0.1275, 0.1275)

# ---- collection membership
col_collection.objects.link(ob_cube)
col_collection.objects.link(ob_cube_001)
col_collection.objects.link(ob_cylinder)

# ---- scene / render settings (as saved in the file)
scene.frame_start = 1; scene.frame_end = 250; scene.frame_set(1)
scene.render.engine = 'BLENDER_EEVEE_NEXT'
scene.cycles.sampling_pattern = 'TABULATED_SOBOL'
scene.eevee.ray_tracing_options.trace_max_roughness = 0.0
bpy.context.view_layer.update()

# ---- added for rendering (the .blend has no active camera and no usable light): camera, sun
cam_auto = bpy.data.cameras.new('AutoCamera')
cam_auto.lens = 50.0
cam_auto.sensor_width = 36.0
cam_auto.clip_end = 1000.0
ob_auto_camera = bpy.data.objects.new('AutoCamera', cam_auto)
scene.collection.objects.link(ob_auto_camera)
ob_auto_camera.location = (1.78364, -2.14037, 2.1752)
ob_auto_camera.rotation_euler = (1.09748, -7.21219e-08, 0.694738)
scene.camera = ob_auto_camera
light_auto_sun = bpy.data.lights.new('AutoSun', 'SUN')
light_auto_sun.energy = 3.0
light_auto_sun.angle = 0.0523599
ob_auto_sun = bpy.data.objects.new('AutoSun', light_auto_sun)
scene.collection.objects.link(ob_auto_sun)
ob_auto_sun.rotation_euler = (0.872665, 0.174533, 0.523599)
bpy.context.view_layer.update()
